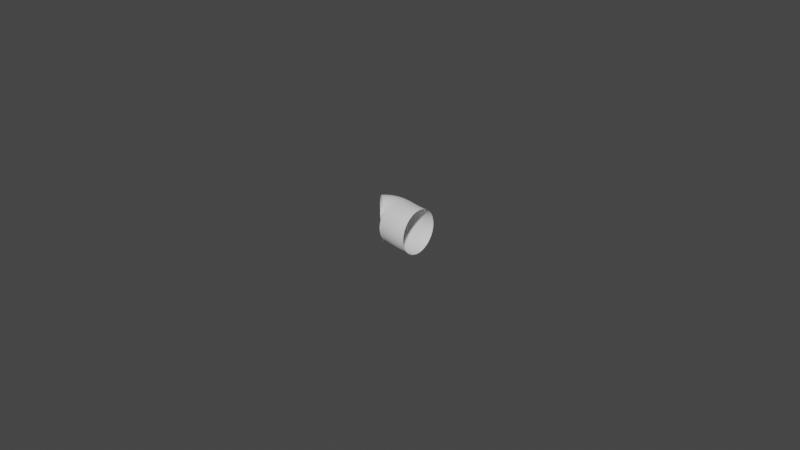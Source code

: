 # Source: 20211124_curve_to_mesh_geometry_node_0002.blend  (saved by Blender 3.1.3; exported with 4.5.12 LTS)
import bpy
from mathutils import Matrix  # noqa: F401  (used for matrix-valued properties, if any)

bpy.ops.wm.read_factory_settings(use_empty=True)
scene = bpy.context.scene
scene.name = 'Scene'

# ---- collections
col_collection = bpy.data.collections.new('Collection'); scene.collection.children.link(col_collection)

# ---- materials (node trees are filled in below, after node groups)
mat_material = bpy.data.materials.new('Material')
mat_material.alpha_threshold = 0.0
mat_material.use_transparent_shadow = False
mat_material.line_color = (0.0, 0.0, 0.0, 1.0)

# ---- node groups
ng_geometry_nodes = bpy.data.node_groups.new('Geometry Nodes', 'GeometryNodeTree')
_s = ng_geometry_nodes.interface.new_socket(name='Geometry', in_out='OUTPUT', socket_type='NodeSocketGeometry')
_s = ng_geometry_nodes.interface.new_socket(name='Geometry', in_out='INPUT', socket_type='NodeSocketGeometry')
ng_geometry_nodes.is_modifier = True
# nodes of 'Geometry Nodes' reference scene objects; filled in after objects exist

# ---- material node trees
mat_material.use_nodes = True; mat_material.node_tree.nodes.clear()
_N = mat_material.node_tree.nodes; _L = mat_material.node_tree.links
n0 = _N.new('ShaderNodeOutputMaterial'); n0.name = 'Material Output'; n0.location = (300, 300)
n1 = _N.new('ShaderNodeBsdfPrincipled'); n1.name = 'Principled BSDF'; n1.location = (10, 300)
n1.distribution = 'GGX'
n1.subsurface_method = 'RANDOM_WALK_SKIN'
n1.inputs[2].default_value = 0.4
n1.inputs[3].default_value = 1.45
n1.inputs[27].default_value = (0.0, 0.0, 0.0, 1.0)
n1.inputs[28].default_value = 1.0
_L.new(n1.outputs[0], n0.inputs[0])
n0.is_active_output = True

# ---- world
world_world = bpy.data.worlds.new('World'); scene.world = world_world
world_world.use_nodes = True; world_world.node_tree.nodes.clear()
_N = world_world.node_tree.nodes; _L = world_world.node_tree.links
n0 = _N.new('ShaderNodeOutputWorld'); n0.name = 'World Output'; n0.location = (300, 300)
n1 = _N.new('ShaderNodeBackground'); n1.name = 'Background'; n1.location = (10, 300)
n1.inputs[0].default_value = (0.05088, 0.05088, 0.05088, 1.0)
_L.new(n1.outputs[0], n0.inputs[0])
n0.is_active_output = True
world_world.color = (0.05088, 0.05088, 0.05088)
world_world.use_sun_shadow = False
world_world.sun_shadow_jitter_overblur = 0.0

# ---- meshes
me_cube = bpy.data.meshes.new('Cube')
me_cube.from_pydata([(1.0, 1.0, 1.0), (1.0, 1.0, -1.0), (1.0, -1.0, 1.0), (1.0, -1.0, -1.0), (-1.0, 1.0, 1.0), (-1.0, 1.0, -1.0), (-1.0, -1.0, 1.0), (-1.0, -1.0, -1.0)], [], [(0, 4, 6, 2), (3, 2, 6, 7), (7, 6, 4, 5), (5, 1, 3, 7), (1, 0, 2, 3), (5, 4, 0, 1)])
_uv = me_cube.uv_layers.new(name='UVMap')
_uv.uv.foreach_set('vector', [0.625, 0.5, 0.875, 0.5, 0.875, 0.75, 0.625, 0.75, 0.375, 0.75, 0.625, 0.75, 0.625, 1.0, 0.375, 1.0, 0.375, 0.0, 0.625, 0.0, 0.625, 0.25, 0.375, 0.25, 0.125, 0.5, 0.375, 0.5, 0.375, 0.75, 0.125, 0.75, 0.375, 0.5, 0.625, 0.5, 0.625, 0.75, 0.375, 0.75, 0.375, 0.25, 0.625, 0.25, 0.625, 0.5, 0.375, 0.5])
me_cube.materials.append(mat_material)
me_cube.use_remesh_preserve_volume = False
me_cube.use_remesh_preserve_attributes = False
me_cube.use_mirror_vertex_groups = False
me_cube.update()

# ---- curves / text
cu_beziercurve = bpy.data.curves.new('BezierCurve', 'CURVE')
cu_beziercurve.dimensions = '3D'
_sp = cu_beziercurve.splines.new('BEZIER'); _sp.bezier_points.add(1)
_sp.bezier_points.foreach_set('co', [-1.0, 0.0, 0.0, 1.0, 0.0, 0.0])
_sp.bezier_points.foreach_set('handle_left', [-1.5, -0.5, 0.0, 0.0, 0.0, 0.0])
_sp.bezier_points.foreach_set('handle_right', [-0.5, 0.5, 0.0, 2.0, 0.0, 0.0])
for _p, _l, _r in zip(_sp.bezier_points, ['ALIGNED', 'ALIGNED'], ['ALIGNED', 'ALIGNED']): _p.handle_left_type = _l; _p.handle_right_type = _r
_sp.order_u = 0
_sp.order_v = 0
cu_beziercurve.use_path = True
cu_beziercurve.fill_mode = 'FULL'
cu_beziercircle = bpy.data.curves.new('BezierCircle', 'CURVE')
cu_beziercircle.dimensions = '3D'
_sp = cu_beziercircle.splines.new('BEZIER'); _sp.bezier_points.add(3)
_sp.bezier_points.foreach_set('co', [-1.0, 0.0, 0.0, 0.0, 1.0, 0.0, 1.0, 0.0, 0.0, 0.0, -1.0, 0.0])
_sp.bezier_points.foreach_set('handle_left', [-1.0, -0.5521, 0.0, -0.5521, 1.0, 0.0, 1.0, 0.5521, 0.0, 0.5521, -1.0, 0.0])
_sp.bezier_points.foreach_set('handle_right', [-1.0, 0.5521, 0.0, 0.5521, 1.0, 0.0, 1.0, -0.5521, 0.0, -0.5521, -1.0, 0.0])
for _p, _l, _r in zip(_sp.bezier_points, ['AUTO', 'AUTO', 'AUTO', 'AUTO'], ['AUTO', 'AUTO', 'AUTO', 'AUTO']): _p.handle_left_type = _l; _p.handle_right_type = _r
_sp.order_u = 0
_sp.order_v = 0
_sp.use_cyclic_u = True
cu_beziercircle.use_path = True
cu_beziercircle.fill_mode = 'FULL'

# ---- objects
ob_cube = bpy.data.objects.new('Cube', me_cube)
ob_beziercurve = bpy.data.objects.new('BezierCurve', cu_beziercurve)
ob_circle_curve = bpy.data.objects.new('circle_curve', cu_beziercircle)
_N = ng_geometry_nodes.nodes; _L = ng_geometry_nodes.links
n0 = _N.new('NodeGroupInput'); n0.name = 'Group Input'; n0.location = (-642, 242)
n1 = _N.new('NodeGroupOutput'); n1.name = 'Group Output'; n1.location = (544, 273)
n2 = _N.new('GeometryNodeObjectInfo'); n2.name = 'Object Info'; n2.location = (-653, 102)
n2.inputs[0].default_value = ob_beziercurve
n3 = _N.new('GeometryNodeCurveToMesh'); n3.name = 'Curve to Mesh'; n3.location = (-368, 201)
n4 = _N.new('GeometryNodeObjectInfo'); n4.name = 'Object Info.001'; n4.location = (-660, -153)
n4.inputs[0].default_value = ob_circle_curve
n5 = _N.new('GeometryNodeInputNamedAttribute'); n5.name = 'Named Attribute'; n5.location = (-393, 201)
n5.inputs[0].default_value = 'radius'
n6 = _N.new('GeometryNodeSwitch'); n6.name = 'Switch'; n6.location = (-393, 201)
n6.input_type = 'FLOAT'
n6.inputs[1].default_value = 1.0
_L.new(n3.outputs[0], n1.inputs[0])
_L.new(n2.outputs[4], n3.inputs[0])
_L.new(n4.outputs[4], n3.inputs[1])
_L.new(n5.outputs[1], n6.inputs[0])
_L.new(n5.outputs[0], n6.inputs[2])
_L.new(n6.outputs[0], n3.inputs[2])
n1.is_active_output = True

# ---- transforms, parenting, visibility, modifiers, constraints
ob_cube.location = (0.0, 0.0, 0.0)
ob_cube.lock_rotations_4d = False
ob_cube.empty_display_type = 'ARROWS'
ob_cube.lineart.crease_threshold = 0.0
_m = ob_cube.modifiers.new('GeometryNodes', 'NODES')
_m.node_group = ng_geometry_nodes
ob_beziercurve.location = (0.0, 0.0, 0.0)
ob_beziercurve.scale = (5.882, 5.882, 5.882)
ob_circle_curve.location = (-7.0, 0.0, 0.0)
ob_circle_curve.scale = (0.4811, 0.4811, 0.4811)

# ---- collection membership
col_collection.objects.link(ob_cube)
col_collection.objects.link(ob_beziercurve)
col_collection.objects.link(ob_circle_curve)

# ---- scene / render settings (as saved in the file)
scene.frame_start = 1; scene.frame_end = 250; scene.frame_set(1)
scene.render.engine = 'BLENDER_EEVEE_NEXT'
scene.cycles.sampling_pattern = 'TABULATED_SOBOL'
scene.cycles.use_light_tree = False
scene.view_settings.view_transform = 'Filmic'
bpy.context.view_layer.update()

# ---- added for rendering (the .blend has no active camera and no usable light): camera, sun
cam_auto = bpy.data.cameras.new('AutoCamera')
cam_auto.lens = 50.0
cam_auto.sensor_width = 36.0
cam_auto.clip_end = 1000.0
ob_auto_camera = bpy.data.objects.new('AutoCamera', cam_auto)
scene.collection.objects.link(ob_auto_camera)
ob_auto_camera.location = (26.6605, -31.9926, 21.3284)
ob_auto_camera.rotation_euler = (1.09748, -7.21219e-08, 0.694738)
scene.camera = ob_auto_camera
light_auto_sun = bpy.data.lights.new('AutoSun', 'SUN')
light_auto_sun.energy = 3.0
light_auto_sun.angle = 0.0523599
ob_auto_sun = bpy.data.objects.new('AutoSun', light_auto_sun)
scene.collection.objects.link(ob_auto_sun)
ob_auto_sun.rotation_euler = (0.872665, 0.174533, 0.523599)
bpy.context.view_layer.update()

